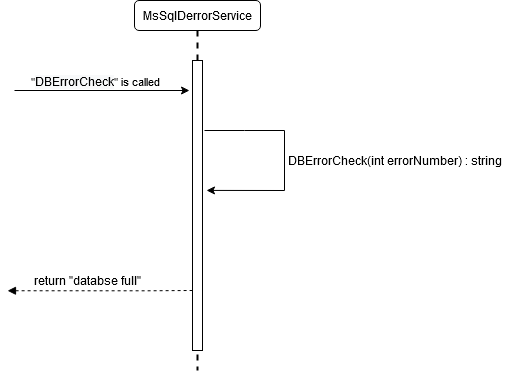

The diagram above was exported from draw.io. Its source (the exported page's mxGraphModel, read from the mxfile embedded in the PNG):
<mxGraphModel dx="1102" dy="630" grid="1" gridSize="10" guides="1" tooltips="1" connect="1" arrows="1" fold="1" page="1" pageScale="1" pageWidth="1100" pageHeight="850" math="0" shadow="0">
  <root>
    <mxCell id="jmsclPD7IqAvQv9kjXbQ-0" />
    <mxCell id="jmsclPD7IqAvQv9kjXbQ-1" parent="jmsclPD7IqAvQv9kjXbQ-0" />
    <mxCell id="cBuK3EX8svcqhCx1F-Nm-7" value="" style="endArrow=none;endFill=0;html=1;edgeStyle=orthogonalEdgeStyle;align=left;verticalAlign=top;rounded=0;startArrow=block;startFill=1;dashed=1;" parent="jmsclPD7IqAvQv9kjXbQ-1" edge="1">
      <mxGeometry x="-1" relative="1" as="geometry">
        <mxPoint x="190" y="390.25999999999976" as="sourcePoint" />
        <mxPoint x="375" y="389.99999999999955" as="targetPoint" />
        <Array as="points">
          <mxPoint x="330" y="389.9500000000003" />
          <mxPoint x="330" y="389.9500000000003" />
        </Array>
      </mxGeometry>
    </mxCell>
    <mxCell id="KDDKcg_zbWP-2rl6yYSY-0" value="MsSqlDerrorService" style="rounded=1;whiteSpace=wrap;html=1;" parent="jmsclPD7IqAvQv9kjXbQ-1" vertex="1">
      <mxGeometry x="317" y="100" width="126" height="30" as="geometry" />
    </mxCell>
    <mxCell id="KDDKcg_zbWP-2rl6yYSY-1" value="" style="line;strokeWidth=2;direction=south;html=1;dashed=1;" parent="jmsclPD7IqAvQv9kjXbQ-1" vertex="1">
      <mxGeometry x="375" y="130" width="10" height="340" as="geometry" />
    </mxCell>
    <mxCell id="KDDKcg_zbWP-2rl6yYSY-2" value="" style="html=1;points=[];perimeter=orthogonalPerimeter;" parent="jmsclPD7IqAvQv9kjXbQ-1" vertex="1">
      <mxGeometry x="375" y="160" width="10" height="290" as="geometry" />
    </mxCell>
    <mxCell id="KDDKcg_zbWP-2rl6yYSY-3" value="" style="endArrow=classic;html=1;rounded=0;" parent="jmsclPD7IqAvQv9kjXbQ-1" edge="1">
      <mxGeometry width="50" height="50" relative="1" as="geometry">
        <mxPoint x="197" y="190" as="sourcePoint" />
        <mxPoint x="372.0000000000002" y="190" as="targetPoint" />
      </mxGeometry>
    </mxCell>
    <mxCell id="KDDKcg_zbWP-2rl6yYSY-4" value="&lt;div style=&quot;text-align: left&quot;&gt;&quot;&lt;span style=&quot;font-size: 12px ; text-align: center ; background-color: rgb(248 , 249 , 250)&quot;&gt;DBErrorCheck&lt;/span&gt;&quot; is called&lt;/div&gt;" style="edgeLabel;html=1;align=center;verticalAlign=middle;resizable=0;points=[];" parent="KDDKcg_zbWP-2rl6yYSY-3" vertex="1" connectable="0">
      <mxGeometry x="0.5669" y="-1" relative="1" as="geometry">
        <mxPoint x="-57" y="-11" as="offset" />
      </mxGeometry>
    </mxCell>
    <mxCell id="KDDKcg_zbWP-2rl6yYSY-7" value="" style="endArrow=classic;html=1;rounded=0;entryX=1.4;entryY=0.448;entryDx=0;entryDy=0;entryPerimeter=0;" parent="jmsclPD7IqAvQv9kjXbQ-1" target="KDDKcg_zbWP-2rl6yYSY-2" edge="1">
      <mxGeometry width="50" height="50" relative="1" as="geometry">
        <mxPoint x="387" y="230" as="sourcePoint" />
        <mxPoint x="487" y="340" as="targetPoint" />
        <Array as="points">
          <mxPoint x="427" y="230" />
          <mxPoint x="467" y="230" />
          <mxPoint x="467" y="290" />
        </Array>
      </mxGeometry>
    </mxCell>
    <mxCell id="KDDKcg_zbWP-2rl6yYSY-8" value="DBErrorCheck(int errorNumber) : string" style="text;html=1;align=center;verticalAlign=middle;resizable=0;points=[];autosize=1;strokeColor=none;fillColor=none;" parent="jmsclPD7IqAvQv9kjXbQ-1" vertex="1">
      <mxGeometry x="467" y="250" width="220" height="20" as="geometry" />
    </mxCell>
    <mxCell id="9eY6qnjZacngr8OqLR0v-0" value="return &quot;databse full&quot;" style="text;html=1;align=center;verticalAlign=middle;resizable=0;points=[];autosize=1;strokeColor=none;fillColor=none;" parent="jmsclPD7IqAvQv9kjXbQ-1" vertex="1">
      <mxGeometry x="210" y="370" width="120" height="20" as="geometry" />
    </mxCell>
  </root>
</mxGraphModel>